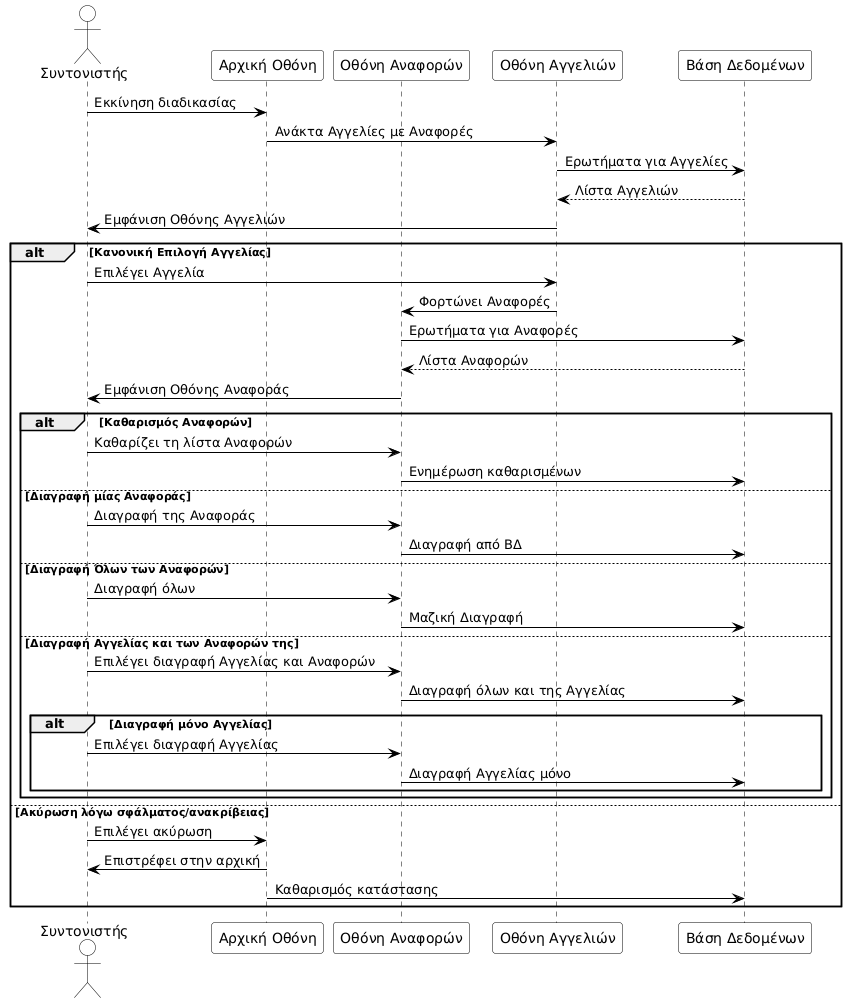

The diagram above was rendered by PlantUML. Its source (embedded in the PNG):
@startuml
' Styling
skinparam sequence {
    ArrowColor Black
    LifeLineBorderColor Black
    LifeLineBackgroundColor White
    ParticipantBorderColor Black
    ParticipantBackgroundColor White
    ActorBorderColor Black
    ActorBackgroundColor White
    GroupBorderColor Black
}

actor Συντονιστής

participant "Αρχική Οθόνη" as StartScreen
participant "Οθόνη Αναφορών" as ReportScreen
participant "Οθόνη Αγγελιών" as AdScreen
participant "Βάση Δεδομένων" as DB

Συντονιστής -> StartScreen : Εκκίνηση διαδικασίας
StartScreen -> AdScreen : Ανάκτα Αγγελίες με Αναφορές
AdScreen -> DB : Ερωτήματα για Αγγελίες
DB --> AdScreen : Λίστα Αγγελιών
AdScreen -> Συντονιστής : Εμφάνιση Οθόνης Αγγελιών

alt Κανονική Επιλογή Αγγελίας
    Συντονιστής -> AdScreen : Επιλέγει Αγγελία
    AdScreen -> ReportScreen : Φορτώνει Αναφορές
    ReportScreen -> DB : Ερωτήματα για Αναφορές
    DB --> ReportScreen : Λίστα Αναφορών
    ReportScreen -> Συντονιστής : Εμφάνιση Οθόνης Αναφοράς

    alt Καθαρισμός Αναφορών
        Συντονιστής -> ReportScreen : Καθαρίζει τη λίστα Αναφορών
        ReportScreen -> DB : Ενημέρωση καθαρισμένων
    else Διαγραφή μίας Αναφοράς
        Συντονιστής -> ReportScreen : Διαγραφή της Αναφοράς
        ReportScreen -> DB : Διαγραφή από ΒΔ
    else Διαγραφή Όλων των Αναφορών
        Συντονιστής -> ReportScreen : Διαγραφή όλων
        ReportScreen -> DB : Μαζική Διαγραφή
    else Διαγραφή Αγγελίας και των Αναφορών της
        Συντονιστής -> ReportScreen : Επιλέγει διαγραφή Αγγελίας και Αναφορών
        ReportScreen -> DB : Διαγραφή όλων και της Αγγελίας

        alt Διαγραφή μόνο Αγγελίας
            Συντονιστής -> ReportScreen : Επιλέγει διαγραφή Αγγελίας
            ReportScreen -> DB : Διαγραφή Αγγελίας μόνο
        end

    end

else Ακύρωση λόγω σφάλματος/ανακρίβειας
    Συντονιστής -> StartScreen : Επιλέγει ακύρωση
    StartScreen -> Συντονιστής : Επιστρέφει στην αρχική
    StartScreen -> DB : Καθαρισμός κατάστασης
end
@enduml